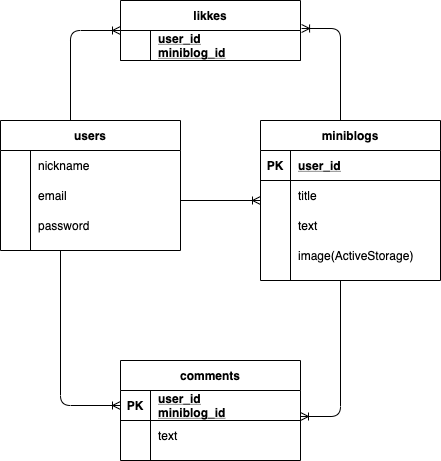

The diagram above was exported from draw.io. Its source (the exported page's mxGraphModel, read from the mxfile embedded in the PNG):
<mxGraphModel dx="605" dy="526" grid="1" gridSize="10" guides="1" tooltips="1" connect="1" arrows="1" fold="1" page="1" pageScale="1" pageWidth="827" pageHeight="1169" math="0" shadow="0">
  <root>
    <mxCell id="0" />
    <mxCell id="1" parent="0" />
    <mxCell id="2" value="users" style="shape=table;startSize=30;container=1;collapsible=1;childLayout=tableLayout;fixedRows=1;rowLines=0;fontStyle=1;align=center;resizeLast=1;" parent="1" vertex="1">
      <mxGeometry x="80" y="220" width="180" height="130" as="geometry" />
    </mxCell>
    <mxCell id="6" value="" style="shape=partialRectangle;collapsible=0;dropTarget=0;pointerEvents=0;fillColor=none;top=0;left=0;bottom=0;right=0;points=[[0,0.5],[1,0.5]];portConstraint=eastwest;" parent="2" vertex="1">
      <mxGeometry y="30" width="180" height="30" as="geometry" />
    </mxCell>
    <mxCell id="7" value="" style="shape=partialRectangle;connectable=0;fillColor=none;top=0;left=0;bottom=0;right=0;editable=1;overflow=hidden;" parent="6" vertex="1">
      <mxGeometry width="30" height="30" as="geometry" />
    </mxCell>
    <mxCell id="8" value="nickname" style="shape=partialRectangle;connectable=0;fillColor=none;top=0;left=0;bottom=0;right=0;align=left;spacingLeft=6;overflow=hidden;" parent="6" vertex="1">
      <mxGeometry x="30" width="150" height="30" as="geometry" />
    </mxCell>
    <mxCell id="9" value="" style="shape=partialRectangle;collapsible=0;dropTarget=0;pointerEvents=0;fillColor=none;top=0;left=0;bottom=0;right=0;points=[[0,0.5],[1,0.5]];portConstraint=eastwest;" parent="2" vertex="1">
      <mxGeometry y="60" width="180" height="30" as="geometry" />
    </mxCell>
    <mxCell id="10" value="" style="shape=partialRectangle;connectable=0;fillColor=none;top=0;left=0;bottom=0;right=0;editable=1;overflow=hidden;" parent="9" vertex="1">
      <mxGeometry width="30" height="30" as="geometry" />
    </mxCell>
    <mxCell id="11" value="email" style="shape=partialRectangle;connectable=0;fillColor=none;top=0;left=0;bottom=0;right=0;align=left;spacingLeft=6;overflow=hidden;" parent="9" vertex="1">
      <mxGeometry x="30" width="150" height="30" as="geometry" />
    </mxCell>
    <mxCell id="12" value="" style="shape=partialRectangle;collapsible=0;dropTarget=0;pointerEvents=0;fillColor=none;top=0;left=0;bottom=0;right=0;points=[[0,0.5],[1,0.5]];portConstraint=eastwest;" parent="2" vertex="1">
      <mxGeometry y="90" width="180" height="30" as="geometry" />
    </mxCell>
    <mxCell id="13" value="" style="shape=partialRectangle;connectable=0;fillColor=none;top=0;left=0;bottom=0;right=0;editable=1;overflow=hidden;" parent="12" vertex="1">
      <mxGeometry width="30" height="30" as="geometry" />
    </mxCell>
    <mxCell id="14" value="password" style="shape=partialRectangle;connectable=0;fillColor=none;top=0;left=0;bottom=0;right=0;align=left;spacingLeft=6;overflow=hidden;" parent="12" vertex="1">
      <mxGeometry x="30" width="150" height="30" as="geometry" />
    </mxCell>
    <mxCell id="15" value="miniblogs" style="shape=table;startSize=30;container=1;collapsible=1;childLayout=tableLayout;fixedRows=1;rowLines=0;fontStyle=1;align=center;resizeLast=1;" parent="1" vertex="1">
      <mxGeometry x="340" y="220" width="180" height="160" as="geometry" />
    </mxCell>
    <mxCell id="16" value="" style="shape=partialRectangle;collapsible=0;dropTarget=0;pointerEvents=0;fillColor=none;top=0;left=0;bottom=1;right=0;points=[[0,0.5],[1,0.5]];portConstraint=eastwest;" parent="15" vertex="1">
      <mxGeometry y="30" width="180" height="30" as="geometry" />
    </mxCell>
    <mxCell id="17" value="PK" style="shape=partialRectangle;connectable=0;fillColor=none;top=0;left=0;bottom=0;right=0;fontStyle=1;overflow=hidden;" parent="16" vertex="1">
      <mxGeometry width="30" height="30" as="geometry" />
    </mxCell>
    <mxCell id="18" value="user_id" style="shape=partialRectangle;connectable=0;fillColor=none;top=0;left=0;bottom=0;right=0;align=left;spacingLeft=6;fontStyle=5;overflow=hidden;" parent="16" vertex="1">
      <mxGeometry x="30" width="150" height="30" as="geometry" />
    </mxCell>
    <mxCell id="19" value="" style="shape=partialRectangle;collapsible=0;dropTarget=0;pointerEvents=0;fillColor=none;top=0;left=0;bottom=0;right=0;points=[[0,0.5],[1,0.5]];portConstraint=eastwest;" parent="15" vertex="1">
      <mxGeometry y="60" width="180" height="30" as="geometry" />
    </mxCell>
    <mxCell id="20" value="" style="shape=partialRectangle;connectable=0;fillColor=none;top=0;left=0;bottom=0;right=0;editable=1;overflow=hidden;" parent="19" vertex="1">
      <mxGeometry width="30" height="30" as="geometry" />
    </mxCell>
    <mxCell id="21" value="title" style="shape=partialRectangle;connectable=0;fillColor=none;top=0;left=0;bottom=0;right=0;align=left;spacingLeft=6;overflow=hidden;" parent="19" vertex="1">
      <mxGeometry x="30" width="150" height="30" as="geometry" />
    </mxCell>
    <mxCell id="22" value="" style="shape=partialRectangle;collapsible=0;dropTarget=0;pointerEvents=0;fillColor=none;top=0;left=0;bottom=0;right=0;points=[[0,0.5],[1,0.5]];portConstraint=eastwest;" parent="15" vertex="1">
      <mxGeometry y="90" width="180" height="30" as="geometry" />
    </mxCell>
    <mxCell id="23" value="" style="shape=partialRectangle;connectable=0;fillColor=none;top=0;left=0;bottom=0;right=0;editable=1;overflow=hidden;" parent="22" vertex="1">
      <mxGeometry width="30" height="30" as="geometry" />
    </mxCell>
    <mxCell id="24" value="text" style="shape=partialRectangle;connectable=0;fillColor=none;top=0;left=0;bottom=0;right=0;align=left;spacingLeft=6;overflow=hidden;" parent="22" vertex="1">
      <mxGeometry x="30" width="150" height="30" as="geometry" />
    </mxCell>
    <mxCell id="25" value="" style="shape=partialRectangle;collapsible=0;dropTarget=0;pointerEvents=0;fillColor=none;top=0;left=0;bottom=0;right=0;points=[[0,0.5],[1,0.5]];portConstraint=eastwest;" parent="15" vertex="1">
      <mxGeometry y="120" width="180" height="30" as="geometry" />
    </mxCell>
    <mxCell id="26" value="" style="shape=partialRectangle;connectable=0;fillColor=none;top=0;left=0;bottom=0;right=0;editable=1;overflow=hidden;" parent="25" vertex="1">
      <mxGeometry width="30" height="30" as="geometry" />
    </mxCell>
    <mxCell id="27" value="image(ActiveStorage)" style="shape=partialRectangle;connectable=0;fillColor=none;top=0;left=0;bottom=0;right=0;align=left;spacingLeft=6;overflow=hidden;" parent="25" vertex="1">
      <mxGeometry x="30" width="150" height="30" as="geometry" />
    </mxCell>
    <mxCell id="28" value="comments" style="shape=table;startSize=30;container=1;collapsible=1;childLayout=tableLayout;fixedRows=1;rowLines=0;fontStyle=1;align=center;resizeLast=1;" parent="1" vertex="1">
      <mxGeometry x="200" y="460" width="180" height="100" as="geometry" />
    </mxCell>
    <mxCell id="29" value="" style="shape=partialRectangle;collapsible=0;dropTarget=0;pointerEvents=0;fillColor=none;top=0;left=0;bottom=1;right=0;points=[[0,0.5],[1,0.5]];portConstraint=eastwest;" parent="28" vertex="1">
      <mxGeometry y="30" width="180" height="30" as="geometry" />
    </mxCell>
    <mxCell id="30" value="PK" style="shape=partialRectangle;connectable=0;fillColor=none;top=0;left=0;bottom=0;right=0;fontStyle=1;overflow=hidden;" parent="29" vertex="1">
      <mxGeometry width="30" height="30" as="geometry" />
    </mxCell>
    <mxCell id="31" value="user_id&#10;miniblog_id" style="shape=partialRectangle;connectable=0;fillColor=none;top=0;left=0;bottom=0;right=0;align=left;spacingLeft=6;fontStyle=5;overflow=hidden;" parent="29" vertex="1">
      <mxGeometry x="30" width="150" height="30" as="geometry" />
    </mxCell>
    <mxCell id="32" value="" style="shape=partialRectangle;collapsible=0;dropTarget=0;pointerEvents=0;fillColor=none;top=0;left=0;bottom=0;right=0;points=[[0,0.5],[1,0.5]];portConstraint=eastwest;" parent="28" vertex="1">
      <mxGeometry y="60" width="180" height="30" as="geometry" />
    </mxCell>
    <mxCell id="33" value="" style="shape=partialRectangle;connectable=0;fillColor=none;top=0;left=0;bottom=0;right=0;editable=1;overflow=hidden;" parent="32" vertex="1">
      <mxGeometry width="30" height="30" as="geometry" />
    </mxCell>
    <mxCell id="34" value="text" style="shape=partialRectangle;connectable=0;fillColor=none;top=0;left=0;bottom=0;right=0;align=left;spacingLeft=6;overflow=hidden;" parent="32" vertex="1">
      <mxGeometry x="30" width="150" height="30" as="geometry" />
    </mxCell>
    <mxCell id="41" value="" style="fontSize=12;html=1;endArrow=ERoneToMany;" parent="1" edge="1">
      <mxGeometry width="100" height="100" relative="1" as="geometry">
        <mxPoint x="260" y="300" as="sourcePoint" />
        <mxPoint x="340" y="300" as="targetPoint" />
      </mxGeometry>
    </mxCell>
    <mxCell id="42" value="" style="edgeStyle=orthogonalEdgeStyle;fontSize=12;html=1;endArrow=ERoneToMany;" parent="1" edge="1">
      <mxGeometry width="100" height="100" relative="1" as="geometry">
        <mxPoint x="420" y="380" as="sourcePoint" />
        <mxPoint x="380" y="516" as="targetPoint" />
        <Array as="points">
          <mxPoint x="420" y="516" />
        </Array>
      </mxGeometry>
    </mxCell>
    <mxCell id="43" value="" style="edgeStyle=orthogonalEdgeStyle;fontSize=12;html=1;endArrow=ERoneToMany;entryX=0;entryY=0.5;entryDx=0;entryDy=0;" parent="1" target="29" edge="1">
      <mxGeometry width="100" height="100" relative="1" as="geometry">
        <mxPoint x="140" y="350" as="sourcePoint" />
        <mxPoint x="240" y="250" as="targetPoint" />
      </mxGeometry>
    </mxCell>
    <mxCell id="44" value="likkes" style="shape=table;startSize=30;container=1;collapsible=1;childLayout=tableLayout;fixedRows=1;rowLines=0;fontStyle=1;align=center;resizeLast=1;" vertex="1" parent="1">
      <mxGeometry x="200" y="100" width="180" height="60" as="geometry" />
    </mxCell>
    <mxCell id="45" value="" style="shape=partialRectangle;collapsible=0;dropTarget=0;pointerEvents=0;fillColor=none;top=0;left=0;bottom=1;right=0;points=[[0,0.5],[1,0.5]];portConstraint=eastwest;" vertex="1" parent="44">
      <mxGeometry y="30" width="180" height="30" as="geometry" />
    </mxCell>
    <mxCell id="46" value="" style="shape=partialRectangle;connectable=0;fillColor=none;top=0;left=0;bottom=0;right=0;fontStyle=1;overflow=hidden;" vertex="1" parent="45">
      <mxGeometry width="30" height="30" as="geometry" />
    </mxCell>
    <mxCell id="47" value="user_id&#10;miniblog_id" style="shape=partialRectangle;connectable=0;fillColor=none;top=0;left=0;bottom=0;right=0;align=left;spacingLeft=6;fontStyle=5;overflow=hidden;" vertex="1" parent="45">
      <mxGeometry x="30" width="150" height="30" as="geometry" />
    </mxCell>
    <mxCell id="58" value="" style="edgeStyle=orthogonalEdgeStyle;fontSize=12;html=1;endArrow=ERoneToMany;entryX=0;entryY=0.5;entryDx=0;entryDy=0;" edge="1" parent="1" target="44">
      <mxGeometry width="100" height="100" relative="1" as="geometry">
        <mxPoint x="150" y="220" as="sourcePoint" />
        <mxPoint x="250" y="120" as="targetPoint" />
        <Array as="points">
          <mxPoint x="150" y="130" />
        </Array>
      </mxGeometry>
    </mxCell>
    <mxCell id="59" value="" style="edgeStyle=orthogonalEdgeStyle;fontSize=12;html=1;endArrow=ERoneToMany;entryX=1.006;entryY=-0.067;entryDx=0;entryDy=0;entryPerimeter=0;" edge="1" parent="1" target="45">
      <mxGeometry width="100" height="100" relative="1" as="geometry">
        <mxPoint x="420" y="220" as="sourcePoint" />
        <mxPoint x="520" y="120" as="targetPoint" />
      </mxGeometry>
    </mxCell>
  </root>
</mxGraphModel>